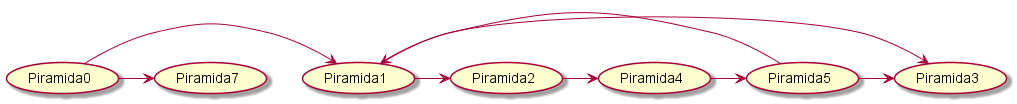

The diagram above was rendered by PlantUML. Its source (embedded in the PNG):
@startuml
(Piramida0) -> (Piramida1)
(Piramida1) -> (Piramida2)
(Piramida0) -> (Piramida7)
(Piramida1) -> (Piramida3)
(Piramida2) -> (Piramida4)
(Piramida4) -> (Piramida5)
(Piramida5) -> (Piramida3)
(Piramida5) -> (Piramida1)
@enduml